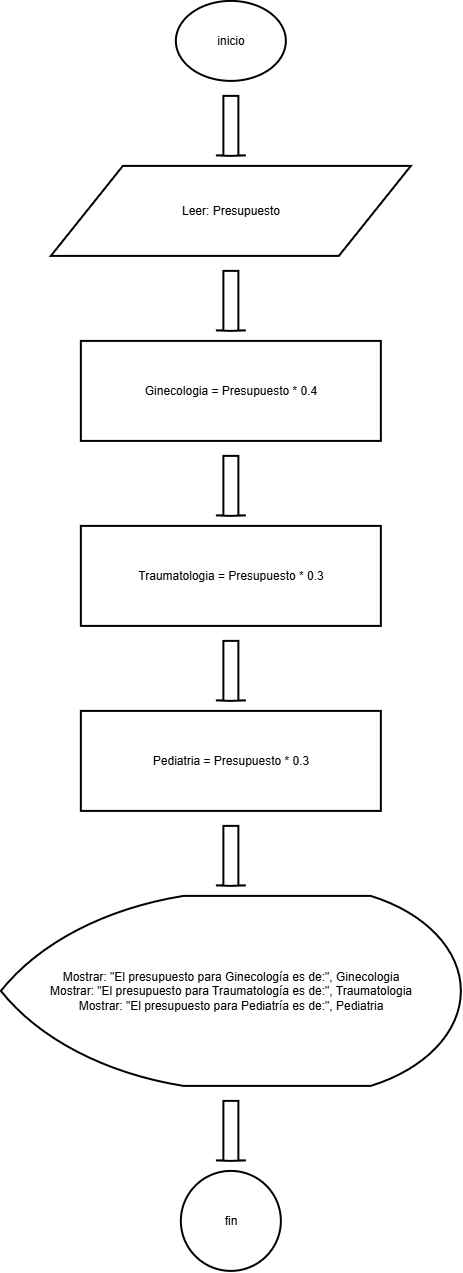

The diagram above was exported from draw.io. Its source (the exported page's mxGraphModel, read from the mxfile embedded in the PNG):
<mxGraphModel dx="2457" dy="1329" grid="1" gridSize="10" guides="1" tooltips="1" connect="1" arrows="1" fold="1" page="1" pageScale="1" pageWidth="827" pageHeight="1350" math="0" shadow="0">
  <root>
    <mxCell id="0" />
    <mxCell id="1" parent="0" />
    <mxCell id="n1" parent="1" style="html=1;whiteSpace=wrap;strokeWidth=2;fillColor=none;gradientColor=none;strokeColor=#000000;fontColor=#000000;shape=mxgraph.flowchart.start_1;" value="inicio" vertex="1">
      <mxGeometry height="80" width="110" x="375" y="60" as="geometry" />
    </mxCell>
    <mxCell id="a1" parent="1" style="shape=mxgraph.arrows2.arrow;rotation=90;html=1;strokeWidth=2;fillColor=none;gradientColor=none;strokeColor=#000000;fontColor=#000000;" value="" vertex="1">
      <mxGeometry height="30" width="60" x="400" y="170" as="geometry" />
    </mxCell>
    <mxCell id="n2" parent="1" style="html=1;whiteSpace=wrap;strokeWidth=2;fillColor=none;gradientColor=none;strokeColor=#000000;fontColor=#000000;shape=parallelogram;perimeter=parallelogramPerimeter;" value="Leer: Presupuesto" vertex="1">
      <mxGeometry height="90" width="360" x="250" y="225" as="geometry" />
    </mxCell>
    <mxCell id="a2" parent="1" style="shape=mxgraph.arrows2.arrow;rotation=90;html=1;strokeWidth=2;fillColor=none;gradientColor=none;strokeColor=#000000;fontColor=#000000;" value="" vertex="1">
      <mxGeometry height="30" width="60" x="400" y="345" as="geometry" />
    </mxCell>
    <mxCell id="n3" parent="1" style="html=1;whiteSpace=wrap;strokeWidth=2;fillColor=none;gradientColor=none;strokeColor=#000000;fontColor=#000000;rounded=0;" value="Ginecologia = Presupuesto * 0.4" vertex="1">
      <mxGeometry height="100" width="300" x="280" y="400" as="geometry" />
    </mxCell>
    <mxCell id="a3" parent="1" style="shape=mxgraph.arrows2.arrow;rotation=90;html=1;strokeWidth=2;fillColor=none;gradientColor=none;strokeColor=#000000;fontColor=#000000;" value="" vertex="1">
      <mxGeometry height="30" width="60" x="400" y="530" as="geometry" />
    </mxCell>
    <mxCell id="n4" parent="1" style="html=1;whiteSpace=wrap;strokeWidth=2;fillColor=none;gradientColor=none;strokeColor=#000000;fontColor=#000000;rounded=0;" value="Traumatologia = Presupuesto * 0.3" vertex="1">
      <mxGeometry height="100" width="300" x="280" y="585" as="geometry" />
    </mxCell>
    <mxCell id="a4" parent="1" style="shape=mxgraph.arrows2.arrow;rotation=90;html=1;strokeWidth=2;fillColor=none;gradientColor=none;strokeColor=#000000;fontColor=#000000;" value="" vertex="1">
      <mxGeometry height="30" width="60" x="400" y="715" as="geometry" />
    </mxCell>
    <mxCell id="n5" parent="1" style="html=1;whiteSpace=wrap;strokeWidth=2;fillColor=none;gradientColor=none;strokeColor=#000000;fontColor=#000000;rounded=0;" value="Pediatria = Presupuesto * 0.3" vertex="1">
      <mxGeometry height="100" width="300" x="280" y="770" as="geometry" />
    </mxCell>
    <mxCell id="a5" parent="1" style="shape=mxgraph.arrows2.arrow;rotation=90;html=1;strokeWidth=2;fillColor=none;gradientColor=none;strokeColor=#000000;fontColor=#000000;" value="" vertex="1">
      <mxGeometry height="30" width="60" x="400" y="900" as="geometry" />
    </mxCell>
    <mxCell id="n6" parent="1" style="html=1;whiteSpace=wrap;strokeWidth=2;fillColor=none;gradientColor=none;strokeColor=#000000;fontColor=#000000;shape=mxgraph.flowchart.display;" value="Mostrar: &quot;El presupuesto para Ginecología es de:&quot;, Ginecologia&lt;br&gt;Mostrar: &quot;El presupuesto para Traumatología es de:&quot;, Traumatologia&lt;br&gt;Mostrar: &quot;El presupuesto para Pediatría es de:&quot;, Pediatria" vertex="1">
      <mxGeometry height="190" width="460" x="200" y="955" as="geometry" />
    </mxCell>
    <mxCell id="a6" parent="1" style="shape=mxgraph.arrows2.arrow;rotation=90;html=1;strokeWidth=2;fillColor=none;gradientColor=none;strokeColor=#000000;fontColor=#000000;" value="" vertex="1">
      <mxGeometry height="30" width="60" x="400" y="1175" as="geometry" />
    </mxCell>
    <mxCell id="n7" parent="1" style="html=1;whiteSpace=wrap;strokeWidth=2;fillColor=none;gradientColor=none;strokeColor=#000000;fontColor=#000000;shape=mxgraph.flowchart.start_2;" value="fin" vertex="1">
      <mxGeometry height="100" width="100" x="380" y="1230" as="geometry" />
    </mxCell>
  </root>
</mxGraphModel>